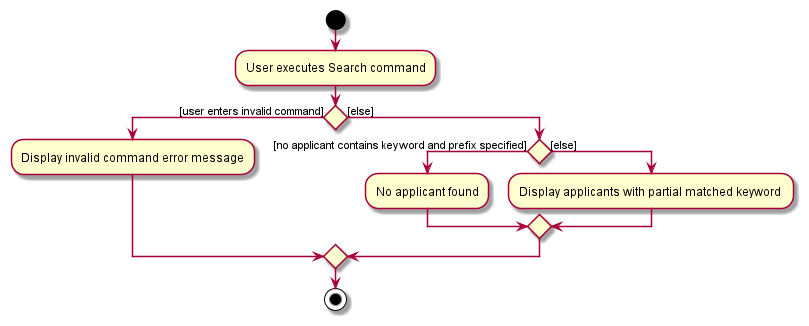

The diagram above was rendered by PlantUML. Its source (embedded in the PNG):
@startuml
start
:User executes Search command;

'Since the beta syntax does not support placing the condition outside the
'diamond we place it as the true branch instead.

if () then ([user enters invalid command])
    :Display invalid command error message;
else ([else])
    if () then ([no applicant contains keyword and prefix specified])
    :No applicant found;
    else ([else])
    :Display applicants with partial matched keyword ;
endif
endif

stop
@enduml